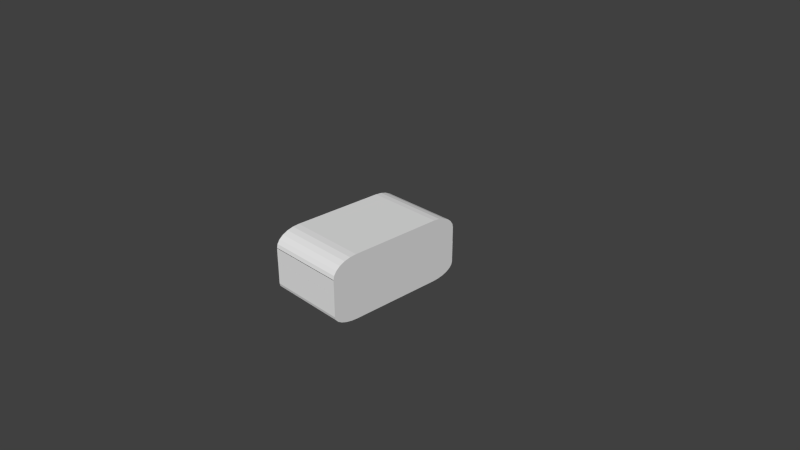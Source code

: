 # Source: spaceShip-shield.blend  (saved by Blender 2.76.0; exported with 4.5.12 LTS)
import bpy
from mathutils import Matrix  # noqa: F401  (used for matrix-valued properties, if any)

bpy.ops.wm.read_factory_settings(use_empty=True)
scene = bpy.context.scene
scene.name = 'Scene'

# ---- collections
col_collection_1 = bpy.data.collections.new('Collection 1'); scene.collection.children.link(col_collection_1)

# ---- materials (node trees are filled in below, after node groups)
mat_material = bpy.data.materials.new('Material')
mat_material.alpha_threshold = 0.0
mat_material.use_transparent_shadow = False
mat_material.roughness = 0.5
mat_material.line_color = (0.0, 0.0, 0.0, 1.0)

# ---- material node trees

# ---- world
world_world = bpy.data.worlds.new('World'); scene.world = world_world
world_world.color = (0.05088, 0.05088, 0.05088)
world_world.use_sun_shadow = False
world_world.sun_shadow_jitter_overblur = 0.0
world_world.cycles.sampling_method = 'MANUAL'
world_world.cycles.sample_map_resolution = 256

# ---- cameras
cam_camera = bpy.data.cameras.new('Camera')
cam_camera.clip_end = 100.0
cam_camera.lens = 35.0
cam_camera.sensor_width = 32.0
cam_camera.sensor_height = 18.0
cam_camera.ortho_scale = 7.314
cam_camera.dof.focus_distance = 0.0
cam_camera.dof.aperture_fstop = 128.0

# ---- meshes
me_cube_008 = bpy.data.meshes.new('Cube.008')
me_cube_008.from_pydata([(0.5437, -1.03, 0.2394), (0.5437, -1.03, 0.246), (0.5443, 0.9788, 0.04259), (0.5437, 0.9779, 0.04203), (0.5437, -1.03, 0.04203), (0.5437, 0.6264, 0.4591), (0.5437, 0.2793, 0.4591), (0.5437, -0.05612, 0.4591), (0.5437, -0.3771, 0.4591), (0.5437, 0.9779, 0.2394), (0.5437, -0.6788, 0.4591), (0.5437, 0.7174, 0.4516), (0.5437, 0.8022, 0.4296), (0.5437, 0.8749, 0.3947), (0.5437, 0.9308, 0.3492), (0.5437, 0.9659, 0.2963), (0.5437, -1.018, 0.2963), (0.5437, -0.9832, 0.3492), (0.5437, -0.9273, 0.3947), (0.5437, -0.8545, 0.4296), (0.5437, -0.7698, 0.4516), (0.5443, -1.029, 0.04259), (0.5443, -1.029, -0.1104), (0.5443, 0.9788, -0.2633), (0.5443, -0.02526, -0.4281), (0.5443, 0.3011, -0.4281), (0.5443, -0.6779, -0.4281), (0.5443, -0.3516, -0.4281), (0.5443, -1.029, -0.2633), (0.5443, 0.6274, -0.4281), (0.5443, -0.7688, -0.4224), (0.5443, -0.8536, -0.406), (0.5443, -0.9264, -0.3798), (0.5443, -0.9822, -0.3457), (0.5443, -1.017, -0.306), (0.5443, 0.9668, -0.306), (0.5443, 0.9317, -0.3457), (0.5443, 0.8759, -0.3798), (0.5443, 0.8031, -0.406), (0.5443, 0.7183, -0.4224), (-0.5579, -1.03, 0.2394), (-0.5579, -1.03, 0.246), (-0.5573, 0.9788, 0.04259), (-0.5579, 0.9779, 0.04203), (-0.5579, -1.03, 0.04203), (-0.5579, 0.6264, 0.4591), (-0.5579, 0.2793, 0.4591), (-0.5579, -0.05612, 0.4591), (-0.5579, -0.3771, 0.4591), (-0.5579, 0.9779, 0.2394), (-0.5579, -0.6788, 0.4591), (-0.5579, 0.7174, 0.4516), (-0.5579, 0.8022, 0.4296), (-0.5579, 0.8749, 0.3947), (-0.5579, 0.9308, 0.3492), (-0.5579, 0.9659, 0.2963), (-0.5579, -1.018, 0.2963), (-0.5579, -0.9832, 0.3492), (-0.5579, -0.9273, 0.3947), (-0.5579, -0.8545, 0.4296), (-0.5579, -0.7698, 0.4516), (-0.5573, -1.029, 0.04259), (-0.5573, -1.029, -0.1104), (-0.5573, 0.9788, -0.2633), (-0.5573, -0.02526, -0.4281), (-0.5573, 0.3011, -0.4281), (-0.5573, -0.6779, -0.4281), (-0.5573, -0.3516, -0.4281), (-0.5573, -1.029, -0.2633), (-0.5573, 0.6274, -0.4281), (-0.5573, -0.7688, -0.4224), (-0.5573, -0.8536, -0.406), (-0.5573, -0.9264, -0.3798), (-0.5573, -0.9822, -0.3457), (-0.5573, -1.017, -0.306), (-0.5573, 0.9668, -0.306), (-0.5573, 0.9317, -0.3457), (-0.5573, 0.8759, -0.3798), (-0.5573, 0.8031, -0.406), (-0.5573, 0.7183, -0.4224)], [], [(0, 1, 4, 21, 22, 28, 34, 33, 32, 31, 30, 26, 27, 24, 25, 29, 39, 38, 37, 36, 35, 23, 2, 3, 9, 15, 14, 13, 12, 11, 5, 6, 7, 8, 10, 20, 19, 18, 17, 16), (33, 34, 74, 73), (69, 65, 64, 67, 66, 70, 71, 72, 73, 74, 68, 62, 61, 44, 41, 40, 56, 57, 58, 59, 60, 50, 48, 47, 46, 45, 51, 52, 53, 54, 55, 49, 43, 42, 63, 75, 76, 77, 78, 79), (35, 36, 76, 75), (5, 11, 51, 45), (28, 22, 62, 68), (18, 19, 59, 58), (4, 1, 41, 44), (13, 14, 54, 53), (36, 37, 77, 76), (39, 29, 69, 79), (31, 32, 72, 71), (21, 4, 44, 61), (14, 15, 55, 54), (16, 17, 57, 56), (9, 3, 43, 49), (23, 35, 75, 63), (24, 27, 67, 64), (17, 18, 58, 57), (3, 2, 42, 43), (20, 10, 50, 60), (12, 13, 53, 52), (38, 39, 79, 78), (30, 31, 71, 70), (22, 21, 61, 62), (25, 24, 64, 65), (0, 16, 56, 40), (7, 6, 46, 47), (34, 28, 68, 74), (27, 26, 66, 67), (19, 20, 60, 59), (11, 12, 52, 51), (29, 25, 65, 69), (1, 0, 40, 41), (6, 5, 45, 46), (37, 38, 78, 77), (26, 30, 70, 66), (32, 33, 73, 72), (15, 9, 49, 55), (8, 7, 47, 48), (2, 23, 63, 42), (10, 8, 48, 50)])
me_cube_008.materials.append(mat_material)
me_cube_008.use_remesh_preserve_volume = False
me_cube_008.use_remesh_preserve_attributes = False
me_cube_008.use_mirror_vertex_groups = False
me_cube_008.update()

# ---- objects
ob_forcefields = bpy.data.objects.new('forceFields', me_cube_008)
ob_camera = bpy.data.objects.new('Camera', cam_camera)

# ---- transforms, parenting, visibility, modifiers, constraints
ob_forcefields.location = (0.0, 0.0, 0.0)
ob_forcefields.lock_rotations_4d = False
ob_forcefields.empty_display_type = 'ARROWS'
ob_forcefields.lineart.crease_threshold = 0.0
ob_camera.location = (7.481, -6.508, 5.344)
ob_camera.rotation_euler = (1.109, 0.0, 0.8149)
ob_camera.lock_rotations_4d = False
ob_camera.empty_display_type = 'ARROWS'
ob_camera.color = (0.0, 0.0, 0.0, 0.0)
ob_camera.display_type = 'WIRE'
ob_camera.lineart.crease_threshold = 0.0

# ---- collection membership
col_collection_1.objects.link(ob_forcefields)
col_collection_1.objects.link(ob_camera)

# ---- scene / render settings (as saved in the file)
scene.camera = ob_camera
scene.frame_start = 1; scene.frame_end = 250; scene.frame_set(1)
scene.render.engine = 'BLENDER_EEVEE_NEXT'
scene.render.resolution_percentage = 50
scene.render.dither_intensity = 0.0
scene.cycles.use_denoising = False
scene.cycles.samples = 10
scene.cycles.sampling_pattern = 'TABULATED_SOBOL'
scene.cycles.light_sampling_threshold = 0.0
scene.cycles.use_adaptive_sampling = False
scene.cycles.use_light_tree = False
scene.cycles.blur_glossy = 0.0
scene.cycles.pixel_filter_type = 'GAUSSIAN'
scene.cycles.sample_clamp_indirect = 0.0
scene.view_settings.view_transform = 'Standard'
bpy.context.view_layer.update()

# ---- added for rendering (the .blend has no usable light): sun
light_auto_sun = bpy.data.lights.new('AutoSun', 'SUN')
light_auto_sun.energy = 3.0
light_auto_sun.angle = 0.0523599
ob_auto_sun = bpy.data.objects.new('AutoSun', light_auto_sun)
scene.collection.objects.link(ob_auto_sun)
ob_auto_sun.rotation_euler = (0.872665, 0.174533, 0.523599)
bpy.context.view_layer.update()
